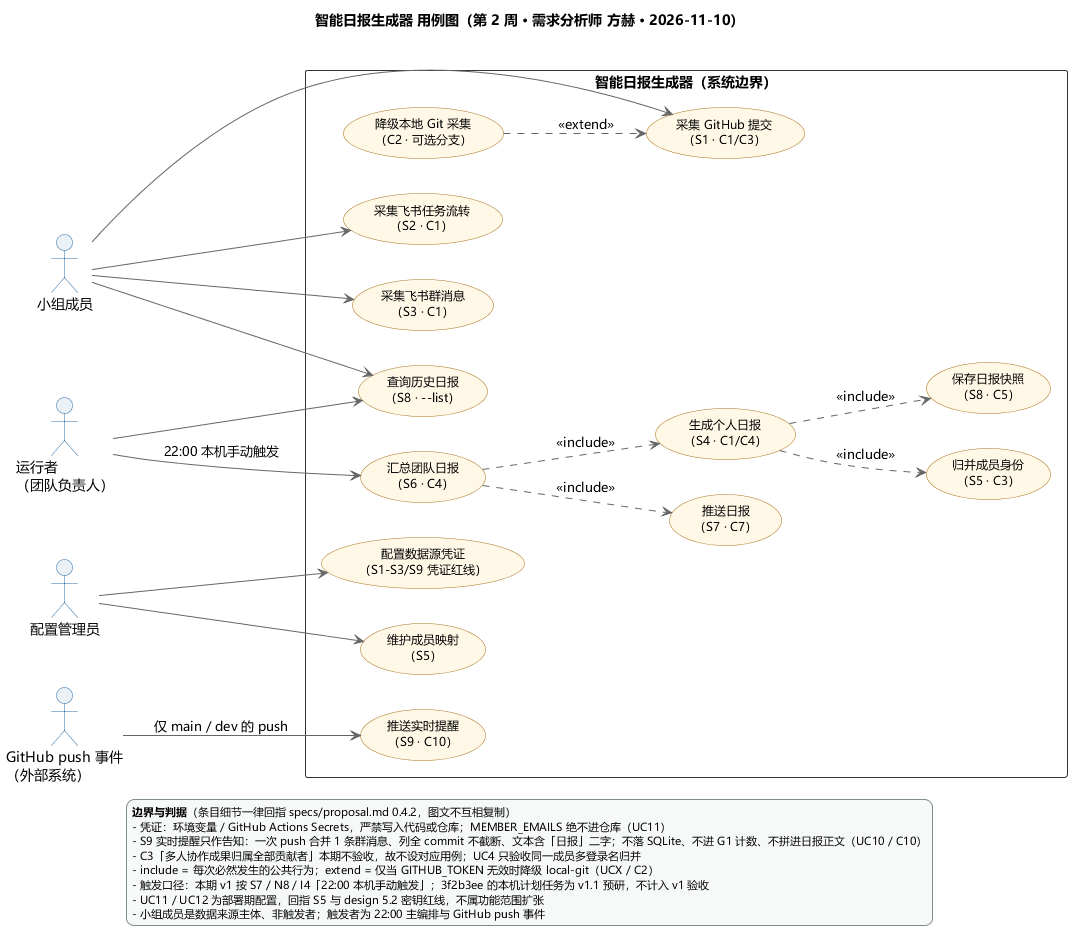

The diagram above was rendered by PlantUML. Its source (embedded in the PNG):
@startuml 智能日报生成器-用例图
' ============================================================
' 智能日报生成器 · 用例图（2026-11-10 重画版，需求分析师：方赫）
' 事实源：specs/proposal.md 0.4.2 的 S1-S9 / C1-C10
' 红队自检（附录 A）：
'   1) 用例名一律「动词 + 名词」；
'   2) include = 必然发生的公共行为，extend = 有触发条件的可选分支；
'   3) 每个用例都能追溯到 proposal 范围条目，无孤立用例。
' 与旧图的差异：
'   - 删除「归属协作成果」：C3 明确「多人协作成果归属全部贡献者」本期不验收，属范围蔓延；
'   - 新增「推送实时提醒」(S9/C10)、「保存日报快照」(S8/C5)、「归并成员身份」(S5/C3)；
'   - 新增外部系统参与者 GitHub push 事件（S9 由 Actions 事件驱动，非人触发）；
'   - 新增 extend 分支「降级本地 Git 采集」(C2)。
' ============================================================
title 智能日报生成器 用例图（第 2 周 · 需求分析师 方赫 · 2026-11-10）
left to right direction
skinparam defaultFontName "Microsoft YaHei"
skinparam packageStyle rectangle
skinparam shadowing false
skinparam usecase {
  BackgroundColor #FFF8E7
  BorderColor #A9711B
  ArrowColor #666666
  FontSize 12
}
skinparam actor {
  BackgroundColor #EAF2F8
  BorderColor #2E6DA4
}
skinparam rectangle {
  BorderColor #333333
  FontSize 14
}
skinparam legend {
  BackgroundColor #F7F9F9
  BorderColor #7F8C8D
  FontSize 11
}

actor "小组成员" as Member
actor "运行者\n（团队负责人）" as Operator
actor "配置管理员" as Admin
actor "GitHub push 事件\n（外部系统）" as GH

rectangle "智能日报生成器（系统边界）" {
  usecase "采集 GitHub 提交\n（S1 · C1/C3）" as UC1
  usecase "降级本地 Git 采集\n（C2 · 可选分支）" as UCX
  usecase "采集飞书任务流转\n（S2 · C1）" as UC2
  usecase "采集飞书群消息\n（S3 · C1）" as UC3
  usecase "查询历史日报\n（S8 · --list）" as UC8
  usecase "生成个人日报\n（S4 · C1/C4）" as UC5
  usecase "归并成员身份\n（S5 · C3）" as UC4
  usecase "保存日报快照\n（S8 · C5）" as UC7
  usecase "汇总团队日报\n（S6 · C4）" as UC6
  usecase "推送日报\n（S7 · C7）" as UC9
  usecase "推送实时提醒\n（S9 · C10）" as UC10
  usecase "配置数据源凭证\n（S1-S3/S9 凭证红线）" as UC11
  usecase "维护成员映射\n（S5）" as UC12
}

' ---- 参与者关联 ----
Member --> UC1
Member --> UC2
Member --> UC3
Member --> UC8
Operator --> UC6 : 22:00 本机手动触发
Operator --> UC8
Admin --> UC11
Admin --> UC12
GH --> UC10 : 仅 main / dev 的 push

' ---- include：必然发生 ----
UC5 ..> UC4 : <<include>>
UC5 ..> UC7 : <<include>>
UC6 ..> UC5 : <<include>>
UC6 ..> UC9 : <<include>>

' ---- extend：满足触发条件才发生 ----
UCX ..> UC1 : <<extend>>

legend bottom
  <b>边界与判据</b>（条目细节一律回指 specs/proposal.md 0.4.2，图文不互相复制）
  - 凭证：环境变量 / GitHub Actions Secrets，严禁写入代码或仓库；MEMBER_EMAILS 绝不进仓库（UC11）
  - S9 实时提醒只作告知：一次 push 合并 1 条群消息、列全 commit 不截断、文本含「日报」二字；不落 SQLite、不进 G1 计数、不拼进日报正文（UC10 / C10）
  - C3「多人协作成果归属全部贡献者」本期不验收，故不设对应用例；UC4 只验收同一成员多登录名归并
  - include = 每次必然发生的公共行为；extend = 仅当 GITHUB_TOKEN 无效时降级 local-git（UCX / C2）
  - 触发口径：本期 v1 按 S7 / N8 / I4「22:00 本机手动触发」；3f2b3ee 的本机计划任务为 v1.1 预研，不计入 v1 验收
  - UC11 / UC12 为部署期配置，回指 S5 与 design 5.2 密钥红线，不属功能范围扩张
  - 小组成员是数据来源主体、非触发者；触发者为 22:00 主编排与 GitHub push 事件
endlegend

@enduml